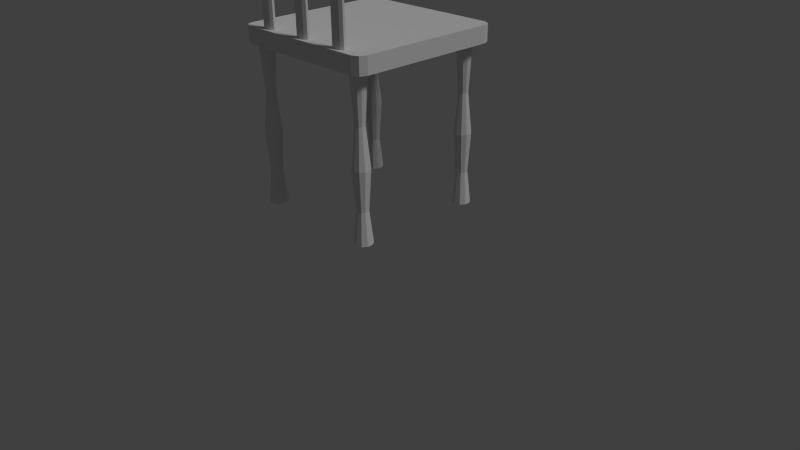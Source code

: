# Source: chair_V1.blend  (saved by Blender 2.76.0; exported with 4.5.12 LTS)
import bpy
from mathutils import Matrix  # noqa: F401  (used for matrix-valued properties, if any)

bpy.ops.wm.read_factory_settings(use_empty=True)
scene = bpy.context.scene
scene.name = 'Scene'

# ---- collections
col_collection_1 = bpy.data.collections.new('Collection 1'); scene.collection.children.link(col_collection_1)

# ---- materials (node trees are filled in below, after node groups)
mat_material_003 = bpy.data.materials.new('Material.003')
mat_material_003.alpha_threshold = 0.0
mat_material_003.use_transparent_shadow = False
mat_material_003.roughness = 0.5
mat_material_001 = bpy.data.materials.new('Material.001')
mat_material_001.alpha_threshold = 0.0
mat_material_001.use_transparent_shadow = False
mat_material_001.roughness = 0.5
mat_material_002 = bpy.data.materials.new('Material.002')
mat_material_002.alpha_threshold = 0.0
mat_material_002.use_transparent_shadow = False
mat_material_002.roughness = 0.5
mat_material = bpy.data.materials.new('Material')
mat_material.alpha_threshold = 0.0
mat_material.use_transparent_shadow = False
mat_material.roughness = 0.5
mat_material.line_color = (0.0, 0.0, 0.0, 1.0)

# ---- material node trees

# ---- world
world_world = bpy.data.worlds.new('World'); scene.world = world_world
world_world.color = (0.05088, 0.05088, 0.05088)
world_world.use_sun_shadow = False
world_world.sun_shadow_jitter_overblur = 0.0
world_world.cycles.sampling_method = 'MANUAL'
world_world.cycles.sample_map_resolution = 256

# ---- cameras
cam_camera = bpy.data.cameras.new('Camera')
cam_camera.clip_end = 100.0
cam_camera.lens = 35.0
cam_camera.sensor_width = 32.0
cam_camera.sensor_height = 18.0
cam_camera.ortho_scale = 7.314
cam_camera.dof.focus_distance = 0.0
cam_camera.dof.aperture_fstop = 128.0

# ---- lights
light_lamp = bpy.data.lights.new('Lamp', 'SUN')
light_lamp.transmission_factor = 0.0
light_lamp.cutoff_distance = 30.0
light_lamp.angle = 0.1993
light_lamp.energy = 1.0
light_lamp.shadow_buffer_clip_start = 1.001
light_lamp.shadow_soft_size = 0.1
light_lamp.shadow_cascade_max_distance = 1000.0
light_lamp.cycles.use_multiple_importance_sampling = False

# ---- meshes
me_cube_001 = bpy.data.meshes.new('Cube.001')
me_cube_001.from_pydata([(-1.0, -1.0, -1.0), (-1.0, -1.0, 1.0), (-1.0, 1.0, -1.0), (-1.0, 1.0, 1.0), (1.0, -1.0, -1.0), (1.0, -1.0, 1.0), (1.0, 1.0, -1.0), (1.0, 1.0, 1.0)], [], [(1, 3, 2, 0), (3, 7, 6, 2), (7, 5, 4, 6), (5, 1, 0, 4), (0, 2, 6, 4), (5, 7, 3, 1)])
me_cube_001.materials.append(mat_material_003)
me_cube_001.use_remesh_preserve_volume = False
me_cube_001.use_remesh_preserve_attributes = False
me_cube_001.use_mirror_vertex_groups = False
me_cube_001.update()
me_cylinder_001 = bpy.data.meshes.new('Cylinder.001')
me_cylinder_001.from_pydata([(0.0, 0.1, -1.0), (0.0, 0.1, 1.0), (0.05878, 0.0809, -1.0), (0.05878, 0.0809, 1.0), (0.09511, 0.0309, -1.0), (0.09511, 0.0309, 1.0), (0.09511, -0.0309, -1.0), (0.09511, -0.0309, 1.0), (0.05878, -0.0809, -1.0), (0.05878, -0.0809, 1.0), (-8.742e-09, -0.1, -1.0), (-8.742e-09, -0.1, 1.0), (-0.05878, -0.0809, -1.0), (-0.05878, -0.0809, 1.0), (-0.09511, -0.0309, -1.0), (-0.09511, -0.0309, 1.0), (-0.09511, 0.0309, -1.0), (-0.09511, 0.0309, 1.0), (-0.05878, 0.0809, -1.0), (-0.05878, 0.0809, 1.0)], [], [(0, 1, 3, 2), (2, 3, 5, 4), (4, 5, 7, 6), (6, 7, 9, 8), (8, 9, 11, 10), (10, 11, 13, 12), (12, 13, 15, 14), (14, 15, 17, 16), (3, 1, 19, 17, 15, 13, 11, 9, 7, 5), (18, 19, 1, 0), (16, 17, 19, 18), (0, 2, 4, 6, 8, 10, 12, 14, 16, 18)])
me_cylinder_001.materials.append(mat_material_001)
me_cylinder_001.use_remesh_preserve_volume = False
me_cylinder_001.use_remesh_preserve_attributes = False
me_cylinder_001.use_mirror_vertex_groups = False
me_cylinder_001.update()
me_cylinder = bpy.data.meshes.new('Cylinder')
me_cylinder.from_pydata([(-2.182e-10, 0.1146, -1.0), (0.0, 0.1, 1.0), (0.06739, 0.09275, -1.0), (0.05878, 0.0809, 1.0), (0.109, 0.03543, -1.0), (0.09511, 0.0309, 1.0), (0.109, -0.03543, -1.0), (0.09511, -0.0309, 1.0), (0.06739, -0.09275, -1.0), (0.05878, -0.0809, 1.0), (-1.024e-08, -0.1146, -1.0), (-8.742e-09, -0.1, 1.0), (-0.06739, -0.09275, -1.0), (-0.05878, -0.0809, 1.0), (-0.109, -0.03543, -1.0), (-0.09511, -0.0309, 1.0), (-0.109, 0.03543, -1.0), (-0.09511, 0.0309, 1.0), (-0.06739, 0.09275, -1.0), (-0.05878, 0.0809, 1.0), (4.172e-10, 0.072, -0.6), (-1.134e-10, 0.1076, -0.1), (6.022e-10, 0.05959, 0.4), (0.03503, 0.04821, 0.4), (0.06325, 0.08706, -0.1), (0.04232, 0.05825, -0.6), (0.05667, 0.01841, 0.4), (0.1023, 0.03325, -0.1), (0.06848, 0.02225, -0.6), (0.05667, -0.01841, 0.4), (0.1023, -0.03325, -0.1), (0.06848, -0.02225, -0.6), (0.03503, -0.04821, 0.4), (0.06325, -0.08706, -0.1), (0.04232, -0.05825, -0.6), (-4.607e-09, -0.05959, 0.4), (-9.521e-09, -0.1076, -0.1), (-5.877e-09, -0.072, -0.6), (-0.03503, -0.04821, 0.4), (-0.06325, -0.08706, -0.1), (-0.04232, -0.05825, -0.6), (-0.05667, -0.01841, 0.4), (-0.1023, -0.03325, -0.1), (-0.06848, -0.02225, -0.6), (-0.05667, 0.01841, 0.4), (-0.1023, 0.03325, -0.1), (-0.06848, 0.02225, -0.6), (-0.03503, 0.04821, 0.4), (-0.06325, 0.08706, -0.1), (-0.04232, 0.05825, -0.6)], [], [(22, 1, 3, 23), (23, 3, 5, 26), (26, 5, 7, 29), (29, 7, 9, 32), (32, 9, 11, 35), (35, 11, 13, 38), (38, 13, 15, 41), (41, 15, 17, 44), (3, 1, 19, 17, 15, 13, 11, 9, 7, 5), (47, 19, 1, 22), (44, 17, 19, 47), (0, 2, 4, 6, 8, 10, 12, 14, 16, 18), (16, 46, 49, 18), (46, 45, 48, 49), (45, 44, 47, 48), (18, 49, 20, 0), (49, 48, 21, 20), (48, 47, 22, 21), (14, 43, 46, 16), (43, 42, 45, 46), (42, 41, 44, 45), (12, 40, 43, 14), (40, 39, 42, 43), (39, 38, 41, 42), (10, 37, 40, 12), (37, 36, 39, 40), (36, 35, 38, 39), (8, 34, 37, 10), (34, 33, 36, 37), (33, 32, 35, 36), (6, 31, 34, 8), (31, 30, 33, 34), (30, 29, 32, 33), (4, 28, 31, 6), (28, 27, 30, 31), (27, 26, 29, 30), (2, 25, 28, 4), (25, 24, 27, 28), (24, 23, 26, 27), (0, 20, 25, 2), (20, 21, 24, 25), (21, 22, 23, 24)])
me_cylinder.materials.append(mat_material_002)
me_cylinder.use_remesh_preserve_volume = False
me_cylinder.use_remesh_preserve_attributes = False
me_cylinder.use_mirror_vertex_groups = False
me_cylinder.update()
me_cube = bpy.data.meshes.new('Cube')
me_cube.from_pydata([(0.8792, 1.0, -1.0), (1.0, 0.8792, -1.0), (0.9646, 0.9646, -1.0), (1.0, -0.8792, -1.0), (0.8792, -1.0, -1.0), (0.9646, -0.9646, -1.0), (-0.8792, -1.0, -1.0), (-1.0, -0.8792, -1.0), (-0.9646, -0.9646, -1.0), (-1.0, 0.8792, -1.0), (-0.8792, 1.0, -1.0), (-0.9646, 0.9646, -1.0), (1.0, 0.8792, 1.0), (0.8792, 1.0, 1.0), (0.9646, 0.9646, 1.0), (0.8792, -1.0, 1.0), (1.0, -0.8792, 1.0), (0.9646, -0.9646, 1.0), (-1.0, -0.8792, 1.0), (-0.8792, -1.0, 1.0), (-0.9646, -0.9646, 1.0), (-0.8792, 1.0, 1.0), (-1.0, 0.8792, 1.0), (-0.9646, 0.9646, 1.0)], [], [(13, 0, 10, 21), (4, 15, 19, 6), (7, 18, 22, 9), (12, 14, 13, 21, 23, 22, 18, 20, 19, 15, 17, 16), (1, 12, 16, 3), (0, 13, 14, 2), (2, 14, 12, 1), (3, 16, 17, 5), (5, 17, 15, 4), (6, 19, 20, 8), (8, 20, 18, 7), (9, 22, 23, 11), (11, 23, 21, 10), (0, 2, 1, 3, 5, 4, 6, 8, 7, 9, 11, 10)])
me_cube.materials.append(mat_material)
me_cube.use_remesh_preserve_volume = False
me_cube.use_remesh_preserve_attributes = False
me_cube.use_mirror_vertex_groups = False
me_cube.update()

# ---- objects
ob_cube_001 = bpy.data.objects.new('Cube.001', me_cube_001)
ob_cylinder_007 = bpy.data.objects.new('Cylinder.007', me_cylinder_001)
ob_cylinder_006 = bpy.data.objects.new('Cylinder.006', me_cylinder_001)
ob_cylinder_005 = bpy.data.objects.new('Cylinder.005', me_cylinder_001)
ob_cylinder_004 = bpy.data.objects.new('Cylinder.004', me_cylinder)
ob_cylinder_003 = bpy.data.objects.new('Cylinder.003', me_cylinder)
ob_cylinder_002 = bpy.data.objects.new('Cylinder.002', me_cylinder)
ob_cylinder_001 = bpy.data.objects.new('Cylinder.001', me_cylinder)
ob_cylinder = bpy.data.objects.new('Cylinder', me_cylinder)
ob_cube = bpy.data.objects.new('Cube', me_cube)
ob_lamp = bpy.data.objects.new('Lamp', light_lamp)
ob_camera = bpy.data.objects.new('Camera', cam_camera)

# ---- transforms, parenting, visibility, modifiers, constraints
ob_cube_001.location = (0.0006726, -0.9089, 5.331)
ob_cube_001.scale = (1.0, 0.07728, 0.3873)
ob_cube_001.lineart.crease_threshold = 0.0
_m = ob_cube_001.modifiers.new('Bevel', 'BEVEL')
_m.limit_method = 'NONE'
_m.spread = 0.0
ob_cylinder_007.location = (0.6016, -0.9154, 3.955)
ob_cylinder_007.scale = (1.0, 0.4441, 1.0)
ob_cylinder_007.lineart.crease_threshold = 0.0
ob_cylinder_006.location = (0.0016, -0.9154, 3.955)
ob_cylinder_006.scale = (1.0, 0.4441, 1.0)
ob_cylinder_006.lineart.crease_threshold = 0.0
ob_cylinder_005.location = (-0.5984, -0.9176, 3.973)
ob_cylinder_005.scale = (1.0, 0.4441, 1.0)
ob_cylinder_005.lineart.crease_threshold = 0.0
ob_cylinder_004.location = (-0.8126, -0.8275, 1.762)
ob_cylinder_004.lineart.crease_threshold = 0.0
ob_cylinder_003.location = (0.7874, -0.8275, 1.762)
ob_cylinder_003.lineart.crease_threshold = 0.0
ob_cylinder_002.location = (0.7874, 0.7725, 1.762)
ob_cylinder_002.lineart.crease_threshold = 0.0
ob_cylinder_001.location = (-0.8126, 0.7725, 1.762)
ob_cylinder_001.lineart.crease_threshold = 0.0
ob_cylinder.location = (-0.8126, 0.7725, 1.762)
ob_cylinder.lineart.crease_threshold = 0.0
ob_cube.location = (0.0, 0.0, 2.867)
ob_cube.scale = (1.0, 1.0, 0.1057)
ob_cube.lock_rotations_4d = False
ob_cube.empty_display_type = 'ARROWS'
ob_cube.lineart.crease_threshold = 0.0
ob_lamp.location = (4.076, 1.005, 5.904)
ob_lamp.rotation_euler = (0.6503, 0.05522, 1.866)
ob_lamp.lock_rotations_4d = False
ob_lamp.empty_display_type = 'ARROWS'
ob_lamp.color = (0.0, 0.0, 0.0, 0.0)
ob_lamp.lineart.crease_threshold = 0.0
ob_camera.location = (7.481, -6.508, 5.344)
ob_camera.rotation_euler = (1.109, 0.01082, 0.8149)
ob_camera.lock_rotations_4d = False
ob_camera.empty_display_type = 'ARROWS'
ob_camera.color = (0.0, 0.0, 0.0, 0.0)
ob_camera.display_type = 'WIRE'
ob_camera.lineart.crease_threshold = 0.0

# ---- collection membership
col_collection_1.objects.link(ob_cube_001)
col_collection_1.objects.link(ob_cylinder_007)
col_collection_1.objects.link(ob_cylinder_006)
col_collection_1.objects.link(ob_cylinder_005)
col_collection_1.objects.link(ob_cylinder_004)
col_collection_1.objects.link(ob_cylinder_003)
col_collection_1.objects.link(ob_cylinder_002)
col_collection_1.objects.link(ob_cylinder_001)
col_collection_1.objects.link(ob_cylinder)
col_collection_1.objects.link(ob_cube)
col_collection_1.objects.link(ob_lamp)
col_collection_1.objects.link(ob_camera)

# ---- scene / render settings (as saved in the file)
scene.camera = ob_camera
scene.frame_start = 1; scene.frame_end = 250; scene.frame_set(1)
scene.render.engine = 'BLENDER_EEVEE_NEXT'
scene.render.resolution_percentage = 50
scene.render.dither_intensity = 0.0
scene.cycles.use_denoising = False
scene.cycles.samples = 10
scene.cycles.sampling_pattern = 'TABULATED_SOBOL'
scene.cycles.light_sampling_threshold = 0.0
scene.cycles.use_adaptive_sampling = False
scene.cycles.use_light_tree = False
scene.cycles.blur_glossy = 0.0
scene.cycles.pixel_filter_type = 'GAUSSIAN'
scene.cycles.sample_clamp_indirect = 0.0
scene.view_settings.view_transform = 'Standard'
bpy.context.view_layer.update()
